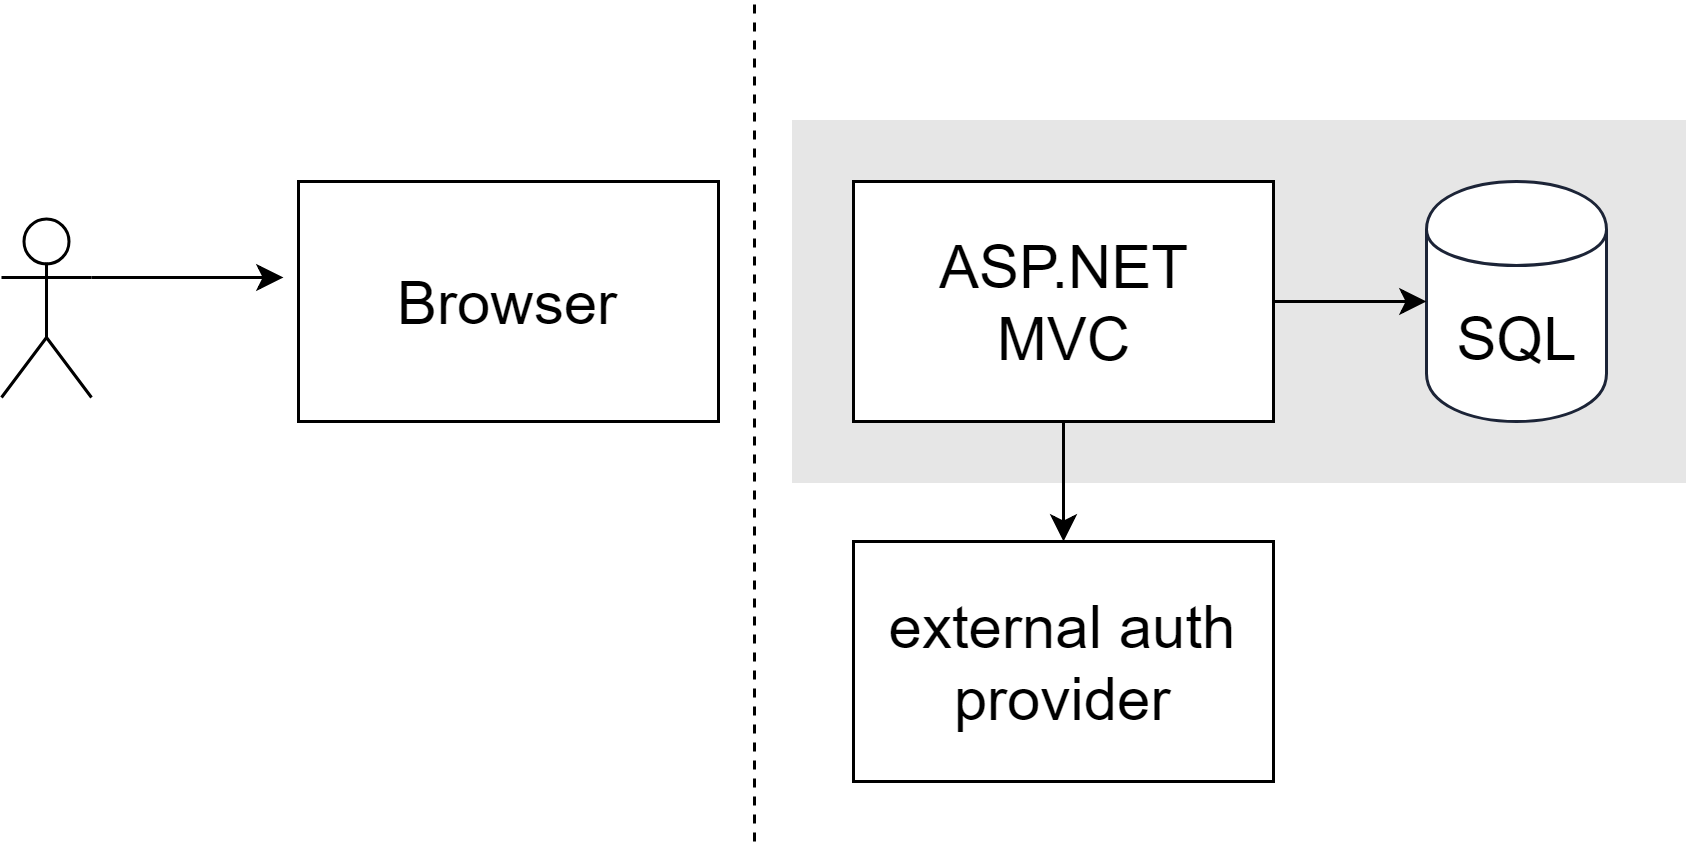

The diagram above was exported from draw.io. Its source (the exported page's mxGraphModel, read from the mxfile embedded in the PNG):
<mxGraphModel dx="1010" dy="533" grid="1" gridSize="10" guides="1" tooltips="1" connect="1" arrows="1" fold="1" page="1" pageScale="1" pageWidth="1169" pageHeight="827" math="0" shadow="0">
  <root>
    <mxCell id="BrqgUDhvPAe1jU0Pcx5e-0" />
    <mxCell id="BrqgUDhvPAe1jU0Pcx5e-1" parent="BrqgUDhvPAe1jU0Pcx5e-0" />
    <mxCell id="BrqgUDhvPAe1jU0Pcx5e-3" value="" style="rounded=0;whiteSpace=wrap;html=1;fontSize=20;strokeColor=#E6E6E6;fillColor=#E6E6E6;" parent="BrqgUDhvPAe1jU0Pcx5e-1" vertex="1">
      <mxGeometry x="373" y="100" width="297" height="120" as="geometry" />
    </mxCell>
    <mxCell id="BrqgUDhvPAe1jU0Pcx5e-4" value="" style="shape=umlActor;verticalLabelPosition=bottom;labelBackgroundColor=#ffffff;verticalAlign=top;html=1;outlineConnect=0;fontSize=20;" parent="BrqgUDhvPAe1jU0Pcx5e-1" vertex="1">
      <mxGeometry x="109" y="132" width="30" height="60" as="geometry" />
    </mxCell>
    <mxCell id="BrqgUDhvPAe1jU0Pcx5e-5" value="Browser" style="rounded=0;whiteSpace=wrap;html=1;fontSize=20;" parent="BrqgUDhvPAe1jU0Pcx5e-1" vertex="1">
      <mxGeometry x="208" y="120" width="140" height="80" as="geometry" />
    </mxCell>
    <mxCell id="BrqgUDhvPAe1jU0Pcx5e-6" value="ASP.NET&lt;br&gt;MVC&lt;br&gt;" style="rounded=0;whiteSpace=wrap;html=1;fontSize=20;" parent="BrqgUDhvPAe1jU0Pcx5e-1" vertex="1">
      <mxGeometry x="393" y="120" width="140" height="80" as="geometry" />
    </mxCell>
    <mxCell id="BrqgUDhvPAe1jU0Pcx5e-7" value="" style="endArrow=none;dashed=1;html=1;" parent="BrqgUDhvPAe1jU0Pcx5e-1" edge="1">
      <mxGeometry width="50" height="50" relative="1" as="geometry">
        <mxPoint x="360" y="340" as="sourcePoint" />
        <mxPoint x="360" y="60" as="targetPoint" />
      </mxGeometry>
    </mxCell>
    <mxCell id="BrqgUDhvPAe1jU0Pcx5e-8" value="" style="endArrow=classic;html=1;fontSize=20;entryX=-0.035;entryY=0.395;entryDx=0;entryDy=0;entryPerimeter=0;exitX=1;exitY=0.3333333333333333;exitDx=0;exitDy=0;exitPerimeter=0;" parent="BrqgUDhvPAe1jU0Pcx5e-1" source="BrqgUDhvPAe1jU0Pcx5e-4" target="BrqgUDhvPAe1jU0Pcx5e-5" edge="1">
      <mxGeometry width="50" height="50" relative="1" as="geometry">
        <mxPoint x="138" y="250" as="sourcePoint" />
        <mxPoint x="188" y="200" as="targetPoint" />
      </mxGeometry>
    </mxCell>
    <mxCell id="BrqgUDhvPAe1jU0Pcx5e-12" value="external auth provider&lt;br&gt;" style="rounded=0;whiteSpace=wrap;html=1;fontSize=20;" parent="BrqgUDhvPAe1jU0Pcx5e-1" vertex="1">
      <mxGeometry x="393" y="240" width="140" height="80" as="geometry" />
    </mxCell>
    <mxCell id="BrqgUDhvPAe1jU0Pcx5e-14" value="SQL" style="shape=cylinder;whiteSpace=wrap;html=1;boundedLbl=1;backgroundOutline=1;strokeColor=#1C2437;fillColor=#FFFFFF;fontSize=20;" parent="BrqgUDhvPAe1jU0Pcx5e-1" vertex="1">
      <mxGeometry x="584" y="120" width="60" height="80" as="geometry" />
    </mxCell>
    <mxCell id="BrqgUDhvPAe1jU0Pcx5e-15" value="" style="endArrow=classic;html=1;fontSize=20;exitX=0.5;exitY=1;exitDx=0;exitDy=0;entryX=0.5;entryY=0;entryDx=0;entryDy=0;" parent="BrqgUDhvPAe1jU0Pcx5e-1" source="BrqgUDhvPAe1jU0Pcx5e-6" target="BrqgUDhvPAe1jU0Pcx5e-12" edge="1">
      <mxGeometry width="50" height="50" relative="1" as="geometry">
        <mxPoint x="803" y="270" as="sourcePoint" />
        <mxPoint x="853" y="220" as="targetPoint" />
      </mxGeometry>
    </mxCell>
    <mxCell id="BrqgUDhvPAe1jU0Pcx5e-17" value="" style="endArrow=classic;html=1;fontSize=20;exitX=1;exitY=0.5;exitDx=0;exitDy=0;entryX=0;entryY=0.5;entryDx=0;entryDy=0;" parent="BrqgUDhvPAe1jU0Pcx5e-1" source="BrqgUDhvPAe1jU0Pcx5e-6" target="BrqgUDhvPAe1jU0Pcx5e-14" edge="1">
      <mxGeometry width="50" height="50" relative="1" as="geometry">
        <mxPoint x="933" y="450" as="sourcePoint" />
        <mxPoint x="983" y="400" as="targetPoint" />
      </mxGeometry>
    </mxCell>
  </root>
</mxGraphModel>